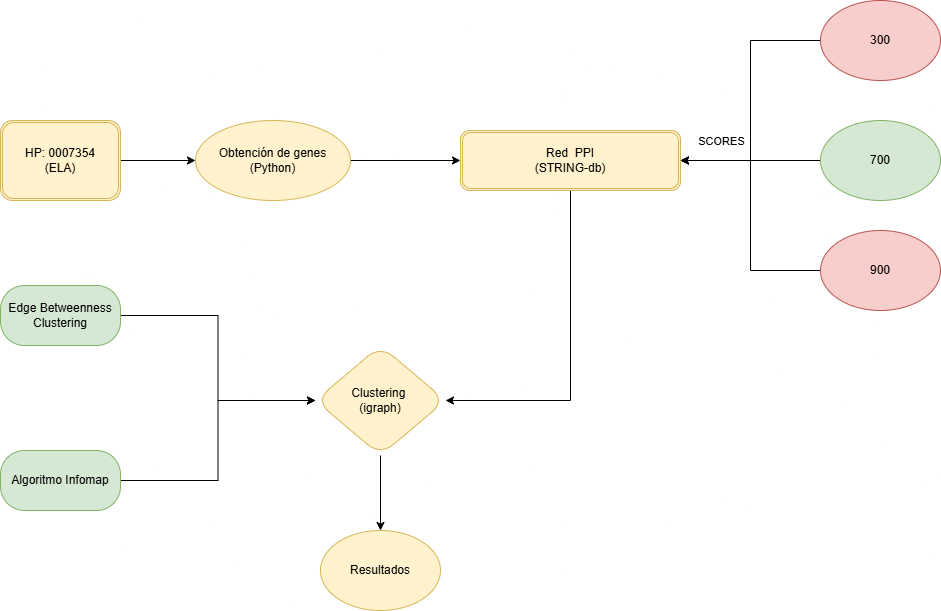

The diagram above was exported from draw.io. Its source (the exported page's mxGraphModel, read from the mxfile embedded in the PNG):
<mxGraphModel dx="786" dy="1673" grid="1" gridSize="10" guides="1" tooltips="1" connect="1" arrows="1" fold="1" page="1" pageScale="1" pageWidth="827" pageHeight="1169" math="0" shadow="0">
  <root>
    <mxCell id="0" />
    <mxCell id="1" parent="0" />
    <mxCell id="wV25rfe8A5G1mXNySqVx-18" style="edgeStyle=orthogonalEdgeStyle;rounded=0;orthogonalLoop=1;jettySize=auto;html=1;exitX=1;exitY=0.5;exitDx=0;exitDy=0;entryX=0;entryY=0.5;entryDx=0;entryDy=0;" parent="1" source="wV25rfe8A5G1mXNySqVx-1" target="wV25rfe8A5G1mXNySqVx-17" edge="1">
      <mxGeometry relative="1" as="geometry" />
    </mxCell>
    <mxCell id="wV25rfe8A5G1mXNySqVx-1" value="HP: 0007354&lt;div&gt;(ELA)&lt;/div&gt;" style="shape=ext;double=1;rounded=1;whiteSpace=wrap;html=1;fillColor=#fff2cc;strokeColor=#d6b656;" parent="1" vertex="1">
      <mxGeometry x="80" y="40" width="120" height="80" as="geometry" />
    </mxCell>
    <mxCell id="wV25rfe8A5G1mXNySqVx-20" style="edgeStyle=orthogonalEdgeStyle;rounded=0;orthogonalLoop=1;jettySize=auto;html=1;exitX=0.5;exitY=1;exitDx=0;exitDy=0;entryX=1;entryY=0.5;entryDx=0;entryDy=0;" parent="1" source="wV25rfe8A5G1mXNySqVx-2" target="wV25rfe8A5G1mXNySqVx-3" edge="1">
      <mxGeometry relative="1" as="geometry" />
    </mxCell>
    <mxCell id="wV25rfe8A5G1mXNySqVx-2" value="Red&amp;nbsp; PPI&lt;div&gt;(STRING-db)&lt;/div&gt;" style="shape=ext;double=1;rounded=1;whiteSpace=wrap;html=1;fillColor=#fff2cc;strokeColor=#d6b656;" parent="1" vertex="1">
      <mxGeometry x="540" y="50" width="220" height="60" as="geometry" />
    </mxCell>
    <mxCell id="wV25rfe8A5G1mXNySqVx-15" style="edgeStyle=orthogonalEdgeStyle;rounded=0;orthogonalLoop=1;jettySize=auto;html=1;exitX=0.5;exitY=1;exitDx=0;exitDy=0;entryX=0.5;entryY=0;entryDx=0;entryDy=0;" parent="1" source="wV25rfe8A5G1mXNySqVx-3" target="wV25rfe8A5G1mXNySqVx-7" edge="1">
      <mxGeometry relative="1" as="geometry" />
    </mxCell>
    <mxCell id="wV25rfe8A5G1mXNySqVx-3" value="Clustering&amp;nbsp;&lt;div&gt;(igraph)&lt;/div&gt;" style="rhombus;whiteSpace=wrap;html=1;rounded=1;arcSize=37;fillColor=#fff2cc;strokeColor=#d6b656;" parent="1" vertex="1">
      <mxGeometry x="395" y="265" width="130" height="110" as="geometry" />
    </mxCell>
    <mxCell id="wV25rfe8A5G1mXNySqVx-14" style="edgeStyle=orthogonalEdgeStyle;rounded=0;orthogonalLoop=1;jettySize=auto;html=1;exitX=1;exitY=0.5;exitDx=0;exitDy=0;entryX=0;entryY=0.5;entryDx=0;entryDy=0;" parent="1" source="wV25rfe8A5G1mXNySqVx-4" target="wV25rfe8A5G1mXNySqVx-3" edge="1">
      <mxGeometry relative="1" as="geometry" />
    </mxCell>
    <mxCell id="wV25rfe8A5G1mXNySqVx-4" value="&lt;span style=&quot;white-space-collapse: preserve;&quot;&gt;&lt;font face=&quot;Helvetica&quot; style=&quot;&quot;&gt;Edge Betweenness Clustering&lt;/font&gt;&lt;/span&gt;" style="rounded=1;whiteSpace=wrap;html=1;arcSize=40;fillColor=#d5e8d4;strokeColor=#82b366;" parent="1" vertex="1">
      <mxGeometry x="80" y="205" width="120" height="60" as="geometry" />
    </mxCell>
    <mxCell id="wV25rfe8A5G1mXNySqVx-12" style="edgeStyle=orthogonalEdgeStyle;rounded=0;orthogonalLoop=1;jettySize=auto;html=1;exitX=1;exitY=0.5;exitDx=0;exitDy=0;entryX=0;entryY=0.5;entryDx=0;entryDy=0;" parent="1" source="wV25rfe8A5G1mXNySqVx-5" target="wV25rfe8A5G1mXNySqVx-3" edge="1">
      <mxGeometry relative="1" as="geometry" />
    </mxCell>
    <mxCell id="wV25rfe8A5G1mXNySqVx-5" value="Algoritmo Infomap" style="rounded=1;whiteSpace=wrap;html=1;arcSize=40;fillColor=#d5e8d4;strokeColor=#82b366;" parent="1" vertex="1">
      <mxGeometry x="80" y="370" width="120" height="60" as="geometry" />
    </mxCell>
    <mxCell id="wV25rfe8A5G1mXNySqVx-7" value="Resultados" style="ellipse;whiteSpace=wrap;html=1;rotation=0;fillColor=#fff2cc;strokeColor=#d6b656;" parent="1" vertex="1">
      <mxGeometry x="400" y="450" width="120" height="80" as="geometry" />
    </mxCell>
    <mxCell id="wV25rfe8A5G1mXNySqVx-19" style="edgeStyle=orthogonalEdgeStyle;rounded=0;orthogonalLoop=1;jettySize=auto;html=1;exitX=1;exitY=0.5;exitDx=0;exitDy=0;entryX=0;entryY=0.5;entryDx=0;entryDy=0;" parent="1" source="wV25rfe8A5G1mXNySqVx-17" target="wV25rfe8A5G1mXNySqVx-2" edge="1">
      <mxGeometry relative="1" as="geometry" />
    </mxCell>
    <mxCell id="wV25rfe8A5G1mXNySqVx-17" value="Obtención de genes&lt;div&gt;(Python)&lt;/div&gt;" style="ellipse;whiteSpace=wrap;html=1;fillColor=#fff2cc;strokeColor=#d6b656;" parent="1" vertex="1">
      <mxGeometry x="275" y="40" width="155" height="80" as="geometry" />
    </mxCell>
    <mxCell id="7f6dLKQIqeC14fvQ7jg3-12" style="edgeStyle=orthogonalEdgeStyle;rounded=0;orthogonalLoop=1;jettySize=auto;html=1;exitX=0;exitY=0.5;exitDx=0;exitDy=0;entryX=1;entryY=0.5;entryDx=0;entryDy=0;" parent="1" source="7f6dLKQIqeC14fvQ7jg3-1" target="wV25rfe8A5G1mXNySqVx-2" edge="1">
      <mxGeometry relative="1" as="geometry" />
    </mxCell>
    <mxCell id="7f6dLKQIqeC14fvQ7jg3-1" value="300" style="ellipse;whiteSpace=wrap;html=1;fillColor=#f8cecc;strokeColor=#b85450;" parent="1" vertex="1">
      <mxGeometry x="900" y="-80" width="120" height="80" as="geometry" />
    </mxCell>
    <mxCell id="7f6dLKQIqeC14fvQ7jg3-9" style="edgeStyle=orthogonalEdgeStyle;rounded=0;orthogonalLoop=1;jettySize=auto;html=1;exitX=0;exitY=0.5;exitDx=0;exitDy=0;entryX=1;entryY=0.5;entryDx=0;entryDy=0;" parent="1" source="7f6dLKQIqeC14fvQ7jg3-3" target="wV25rfe8A5G1mXNySqVx-2" edge="1">
      <mxGeometry relative="1" as="geometry" />
    </mxCell>
    <mxCell id="7f6dLKQIqeC14fvQ7jg3-3" value="700" style="ellipse;whiteSpace=wrap;html=1;fillColor=#d5e8d4;strokeColor=#82b366;" parent="1" vertex="1">
      <mxGeometry x="900" y="40" width="120" height="80" as="geometry" />
    </mxCell>
    <mxCell id="7f6dLKQIqeC14fvQ7jg3-11" style="edgeStyle=orthogonalEdgeStyle;rounded=0;orthogonalLoop=1;jettySize=auto;html=1;exitX=0;exitY=0.5;exitDx=0;exitDy=0;entryX=1;entryY=0.5;entryDx=0;entryDy=0;" parent="1" source="7f6dLKQIqeC14fvQ7jg3-4" target="wV25rfe8A5G1mXNySqVx-2" edge="1">
      <mxGeometry relative="1" as="geometry" />
    </mxCell>
    <mxCell id="7f6dLKQIqeC14fvQ7jg3-13" value="SCORES" style="edgeLabel;html=1;align=center;verticalAlign=middle;resizable=0;points=[];" parent="7f6dLKQIqeC14fvQ7jg3-11" connectable="0" vertex="1">
      <mxGeometry x="0.7573" y="-2" relative="1" as="geometry">
        <mxPoint x="10" y="-18" as="offset" />
      </mxGeometry>
    </mxCell>
    <mxCell id="7f6dLKQIqeC14fvQ7jg3-4" value="900" style="ellipse;whiteSpace=wrap;html=1;fillColor=#f8cecc;strokeColor=#b85450;" parent="1" vertex="1">
      <mxGeometry x="900" y="150" width="120" height="80" as="geometry" />
    </mxCell>
  </root>
</mxGraphModel>